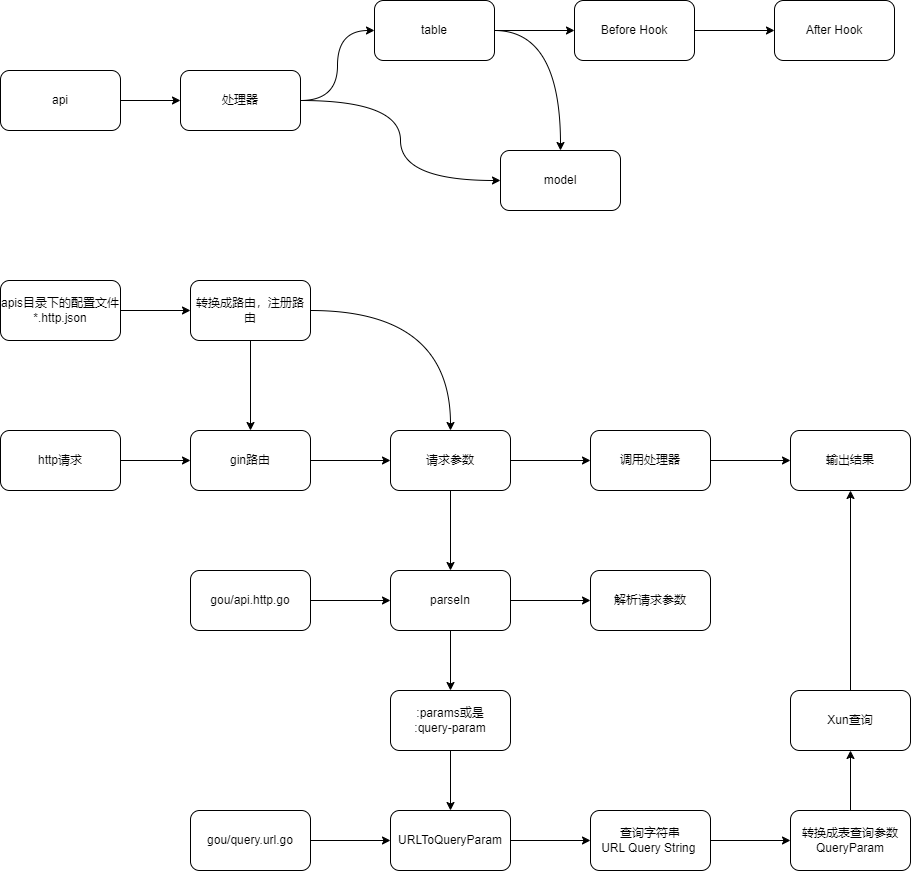

The diagram above was exported from draw.io. Its source (the exported page's mxGraphModel, read from the mxfile embedded in the PNG):
<mxGraphModel dx="1534" dy="903" grid="1" gridSize="10" guides="1" tooltips="1" connect="1" arrows="1" fold="1" page="1" pageScale="1" pageWidth="827" pageHeight="1169" math="0" shadow="0">
  <root>
    <mxCell id="0" />
    <mxCell id="1" parent="0" />
    <mxCell id="0ubGVZVDLu3jDriEauES-3" value="" style="edgeStyle=orthogonalEdgeStyle;rounded=0;orthogonalLoop=1;jettySize=auto;html=1;curved=1;entryX=0;entryY=0.5;entryDx=0;entryDy=0;" parent="1" source="0ubGVZVDLu3jDriEauES-1" target="0ubGVZVDLu3jDriEauES-2" edge="1">
      <mxGeometry relative="1" as="geometry" />
    </mxCell>
    <mxCell id="0ubGVZVDLu3jDriEauES-6" style="edgeStyle=orthogonalEdgeStyle;rounded=0;orthogonalLoop=1;jettySize=auto;html=1;exitX=1;exitY=0.5;exitDx=0;exitDy=0;entryX=0;entryY=0.5;entryDx=0;entryDy=0;curved=1;" parent="1" source="0ubGVZVDLu3jDriEauES-1" target="0ubGVZVDLu3jDriEauES-4" edge="1">
      <mxGeometry relative="1" as="geometry" />
    </mxCell>
    <mxCell id="0ubGVZVDLu3jDriEauES-1" value="处理器" style="rounded=1;whiteSpace=wrap;html=1;" parent="1" vertex="1">
      <mxGeometry x="200" y="110" width="120" height="60" as="geometry" />
    </mxCell>
    <mxCell id="0ubGVZVDLu3jDriEauES-5" value="" style="edgeStyle=orthogonalEdgeStyle;rounded=0;orthogonalLoop=1;jettySize=auto;html=1;curved=1;" parent="1" source="0ubGVZVDLu3jDriEauES-2" target="0ubGVZVDLu3jDriEauES-4" edge="1">
      <mxGeometry relative="1" as="geometry" />
    </mxCell>
    <mxCell id="0ubGVZVDLu3jDriEauES-11" value="" style="edgeStyle=orthogonalEdgeStyle;curved=1;rounded=0;orthogonalLoop=1;jettySize=auto;html=1;" parent="1" source="0ubGVZVDLu3jDriEauES-2" target="0ubGVZVDLu3jDriEauES-10" edge="1">
      <mxGeometry relative="1" as="geometry" />
    </mxCell>
    <mxCell id="0ubGVZVDLu3jDriEauES-2" value="table" style="rounded=1;whiteSpace=wrap;html=1;" parent="1" vertex="1">
      <mxGeometry x="394" y="40" width="120" height="60" as="geometry" />
    </mxCell>
    <mxCell id="0ubGVZVDLu3jDriEauES-4" value="model" style="rounded=1;whiteSpace=wrap;html=1;" parent="1" vertex="1">
      <mxGeometry x="520" y="190" width="120" height="60" as="geometry" />
    </mxCell>
    <mxCell id="yiN8aFSwZTINkuWJ8ypB-1" value="" style="edgeStyle=orthogonalEdgeStyle;curved=1;rounded=0;orthogonalLoop=1;jettySize=auto;html=1;" parent="1" source="0ubGVZVDLu3jDriEauES-7" target="0ubGVZVDLu3jDriEauES-1" edge="1">
      <mxGeometry relative="1" as="geometry" />
    </mxCell>
    <mxCell id="0ubGVZVDLu3jDriEauES-7" value="api" style="rounded=1;whiteSpace=wrap;html=1;" parent="1" vertex="1">
      <mxGeometry x="20" y="110" width="120" height="60" as="geometry" />
    </mxCell>
    <mxCell id="0ubGVZVDLu3jDriEauES-13" value="" style="edgeStyle=orthogonalEdgeStyle;curved=1;rounded=0;orthogonalLoop=1;jettySize=auto;html=1;" parent="1" source="0ubGVZVDLu3jDriEauES-10" target="0ubGVZVDLu3jDriEauES-12" edge="1">
      <mxGeometry relative="1" as="geometry" />
    </mxCell>
    <mxCell id="0ubGVZVDLu3jDriEauES-10" value="Before Hook" style="rounded=1;whiteSpace=wrap;html=1;" parent="1" vertex="1">
      <mxGeometry x="594" y="40" width="120" height="60" as="geometry" />
    </mxCell>
    <mxCell id="0ubGVZVDLu3jDriEauES-12" value="After Hook" style="rounded=1;whiteSpace=wrap;html=1;" parent="1" vertex="1">
      <mxGeometry x="794" y="40" width="120" height="60" as="geometry" />
    </mxCell>
    <mxCell id="yiN8aFSwZTINkuWJ8ypB-4" value="" style="edgeStyle=orthogonalEdgeStyle;curved=1;rounded=0;orthogonalLoop=1;jettySize=auto;html=1;" parent="1" source="yiN8aFSwZTINkuWJ8ypB-2" target="yiN8aFSwZTINkuWJ8ypB-3" edge="1">
      <mxGeometry relative="1" as="geometry" />
    </mxCell>
    <mxCell id="yiN8aFSwZTINkuWJ8ypB-2" value="http请求" style="rounded=1;whiteSpace=wrap;html=1;" parent="1" vertex="1">
      <mxGeometry x="20" y="470" width="120" height="60" as="geometry" />
    </mxCell>
    <mxCell id="yiN8aFSwZTINkuWJ8ypB-6" value="" style="edgeStyle=orthogonalEdgeStyle;curved=1;rounded=0;orthogonalLoop=1;jettySize=auto;html=1;" parent="1" source="yiN8aFSwZTINkuWJ8ypB-3" target="yiN8aFSwZTINkuWJ8ypB-5" edge="1">
      <mxGeometry relative="1" as="geometry" />
    </mxCell>
    <mxCell id="yiN8aFSwZTINkuWJ8ypB-3" value="gin路由" style="rounded=1;whiteSpace=wrap;html=1;" parent="1" vertex="1">
      <mxGeometry x="210" y="470" width="120" height="60" as="geometry" />
    </mxCell>
    <mxCell id="yiN8aFSwZTINkuWJ8ypB-14" value="" style="edgeStyle=orthogonalEdgeStyle;curved=1;rounded=0;orthogonalLoop=1;jettySize=auto;html=1;" parent="1" source="yiN8aFSwZTINkuWJ8ypB-5" target="yiN8aFSwZTINkuWJ8ypB-13" edge="1">
      <mxGeometry relative="1" as="geometry" />
    </mxCell>
    <mxCell id="yiN8aFSwZTINkuWJ8ypB-21" value="" style="edgeStyle=orthogonalEdgeStyle;curved=1;rounded=0;orthogonalLoop=1;jettySize=auto;html=1;" parent="1" source="yiN8aFSwZTINkuWJ8ypB-5" target="yiN8aFSwZTINkuWJ8ypB-20" edge="1">
      <mxGeometry relative="1" as="geometry" />
    </mxCell>
    <mxCell id="yiN8aFSwZTINkuWJ8ypB-5" value="请求参数" style="rounded=1;whiteSpace=wrap;html=1;" parent="1" vertex="1">
      <mxGeometry x="410" y="470" width="120" height="60" as="geometry" />
    </mxCell>
    <mxCell id="yiN8aFSwZTINkuWJ8ypB-10" value="" style="edgeStyle=orthogonalEdgeStyle;curved=1;rounded=0;orthogonalLoop=1;jettySize=auto;html=1;" parent="1" source="yiN8aFSwZTINkuWJ8ypB-7" target="yiN8aFSwZTINkuWJ8ypB-9" edge="1">
      <mxGeometry relative="1" as="geometry" />
    </mxCell>
    <mxCell id="yiN8aFSwZTINkuWJ8ypB-7" value="apis目录下的配置文件*.http.json" style="rounded=1;whiteSpace=wrap;html=1;" parent="1" vertex="1">
      <mxGeometry x="20" y="320" width="120" height="60" as="geometry" />
    </mxCell>
    <mxCell id="yiN8aFSwZTINkuWJ8ypB-11" value="" style="edgeStyle=orthogonalEdgeStyle;curved=1;rounded=0;orthogonalLoop=1;jettySize=auto;html=1;" parent="1" source="yiN8aFSwZTINkuWJ8ypB-9" target="yiN8aFSwZTINkuWJ8ypB-3" edge="1">
      <mxGeometry relative="1" as="geometry" />
    </mxCell>
    <mxCell id="yiN8aFSwZTINkuWJ8ypB-12" style="edgeStyle=orthogonalEdgeStyle;curved=1;rounded=0;orthogonalLoop=1;jettySize=auto;html=1;exitX=1;exitY=0.5;exitDx=0;exitDy=0;" parent="1" source="yiN8aFSwZTINkuWJ8ypB-9" target="yiN8aFSwZTINkuWJ8ypB-5" edge="1">
      <mxGeometry relative="1" as="geometry" />
    </mxCell>
    <mxCell id="yiN8aFSwZTINkuWJ8ypB-9" value="转换成路由，注册路由" style="rounded=1;whiteSpace=wrap;html=1;" parent="1" vertex="1">
      <mxGeometry x="210" y="320" width="120" height="60" as="geometry" />
    </mxCell>
    <mxCell id="yiN8aFSwZTINkuWJ8ypB-16" value="" style="edgeStyle=orthogonalEdgeStyle;curved=1;rounded=0;orthogonalLoop=1;jettySize=auto;html=1;" parent="1" source="yiN8aFSwZTINkuWJ8ypB-13" target="yiN8aFSwZTINkuWJ8ypB-15" edge="1">
      <mxGeometry relative="1" as="geometry" />
    </mxCell>
    <mxCell id="yiN8aFSwZTINkuWJ8ypB-13" value="调用处理器" style="rounded=1;whiteSpace=wrap;html=1;" parent="1" vertex="1">
      <mxGeometry x="610" y="470" width="120" height="60" as="geometry" />
    </mxCell>
    <mxCell id="yiN8aFSwZTINkuWJ8ypB-15" value="输出结果" style="rounded=1;whiteSpace=wrap;html=1;" parent="1" vertex="1">
      <mxGeometry x="810" y="470" width="120" height="60" as="geometry" />
    </mxCell>
    <mxCell id="yiN8aFSwZTINkuWJ8ypB-19" value="" style="edgeStyle=orthogonalEdgeStyle;curved=1;rounded=0;orthogonalLoop=1;jettySize=auto;html=1;" parent="1" source="yiN8aFSwZTINkuWJ8ypB-17" target="yiN8aFSwZTINkuWJ8ypB-18" edge="1">
      <mxGeometry relative="1" as="geometry" />
    </mxCell>
    <mxCell id="yiN8aFSwZTINkuWJ8ypB-17" value="查询字符串&lt;br&gt;URL Query String&amp;nbsp;" style="rounded=1;whiteSpace=wrap;html=1;" parent="1" vertex="1">
      <mxGeometry x="610" y="850" width="120" height="60" as="geometry" />
    </mxCell>
    <mxCell id="TFP7BQKD2Zk9wTwziyld-2" value="" style="edgeStyle=orthogonalEdgeStyle;rounded=0;orthogonalLoop=1;jettySize=auto;html=1;strokeWidth=1;fontColor=default;" parent="1" source="yiN8aFSwZTINkuWJ8ypB-18" target="TFP7BQKD2Zk9wTwziyld-1" edge="1">
      <mxGeometry relative="1" as="geometry" />
    </mxCell>
    <mxCell id="yiN8aFSwZTINkuWJ8ypB-18" value="转换成表查询参数&lt;br&gt;QueryParam" style="rounded=1;whiteSpace=wrap;html=1;" parent="1" vertex="1">
      <mxGeometry x="810" y="850" width="120" height="60" as="geometry" />
    </mxCell>
    <mxCell id="yiN8aFSwZTINkuWJ8ypB-23" value="" style="edgeStyle=orthogonalEdgeStyle;curved=1;rounded=0;orthogonalLoop=1;jettySize=auto;html=1;" parent="1" source="yiN8aFSwZTINkuWJ8ypB-20" target="yiN8aFSwZTINkuWJ8ypB-22" edge="1">
      <mxGeometry relative="1" as="geometry" />
    </mxCell>
    <mxCell id="yiN8aFSwZTINkuWJ8ypB-36" value="" style="edgeStyle=orthogonalEdgeStyle;curved=1;rounded=0;orthogonalLoop=1;jettySize=auto;html=1;" parent="1" source="yiN8aFSwZTINkuWJ8ypB-20" target="yiN8aFSwZTINkuWJ8ypB-35" edge="1">
      <mxGeometry relative="1" as="geometry" />
    </mxCell>
    <mxCell id="yiN8aFSwZTINkuWJ8ypB-20" value="parseIn" style="rounded=1;whiteSpace=wrap;html=1;" parent="1" vertex="1">
      <mxGeometry x="410" y="610" width="120" height="60" as="geometry" />
    </mxCell>
    <mxCell id="yiN8aFSwZTINkuWJ8ypB-25" value="" style="edgeStyle=orthogonalEdgeStyle;curved=1;rounded=0;orthogonalLoop=1;jettySize=auto;html=1;" parent="1" source="yiN8aFSwZTINkuWJ8ypB-22" target="yiN8aFSwZTINkuWJ8ypB-24" edge="1">
      <mxGeometry relative="1" as="geometry" />
    </mxCell>
    <mxCell id="yiN8aFSwZTINkuWJ8ypB-22" value=":params或是&lt;br&gt;:query-param" style="rounded=1;whiteSpace=wrap;html=1;" parent="1" vertex="1">
      <mxGeometry x="410" y="730" width="120" height="60" as="geometry" />
    </mxCell>
    <mxCell id="yiN8aFSwZTINkuWJ8ypB-26" value="" style="edgeStyle=orthogonalEdgeStyle;curved=1;rounded=0;orthogonalLoop=1;jettySize=auto;html=1;" parent="1" source="yiN8aFSwZTINkuWJ8ypB-24" target="yiN8aFSwZTINkuWJ8ypB-17" edge="1">
      <mxGeometry relative="1" as="geometry" />
    </mxCell>
    <mxCell id="yiN8aFSwZTINkuWJ8ypB-24" value="URLToQueryParam" style="rounded=1;whiteSpace=wrap;html=1;" parent="1" vertex="1">
      <mxGeometry x="410" y="850" width="120" height="60" as="geometry" />
    </mxCell>
    <mxCell id="yiN8aFSwZTINkuWJ8ypB-31" value="" style="edgeStyle=orthogonalEdgeStyle;curved=1;rounded=0;orthogonalLoop=1;jettySize=auto;html=1;" parent="1" source="yiN8aFSwZTINkuWJ8ypB-27" target="yiN8aFSwZTINkuWJ8ypB-20" edge="1">
      <mxGeometry relative="1" as="geometry" />
    </mxCell>
    <mxCell id="yiN8aFSwZTINkuWJ8ypB-27" value="gou/api.http.go" style="rounded=1;whiteSpace=wrap;html=1;" parent="1" vertex="1">
      <mxGeometry x="210" y="610" width="120" height="60" as="geometry" />
    </mxCell>
    <mxCell id="yiN8aFSwZTINkuWJ8ypB-34" value="" style="edgeStyle=orthogonalEdgeStyle;curved=1;rounded=0;orthogonalLoop=1;jettySize=auto;html=1;" parent="1" source="yiN8aFSwZTINkuWJ8ypB-32" target="yiN8aFSwZTINkuWJ8ypB-24" edge="1">
      <mxGeometry relative="1" as="geometry" />
    </mxCell>
    <mxCell id="yiN8aFSwZTINkuWJ8ypB-32" value="gou/query.url.go" style="rounded=1;whiteSpace=wrap;html=1;" parent="1" vertex="1">
      <mxGeometry x="210" y="850" width="120" height="60" as="geometry" />
    </mxCell>
    <mxCell id="yiN8aFSwZTINkuWJ8ypB-35" value="解析请求参数" style="rounded=1;whiteSpace=wrap;html=1;" parent="1" vertex="1">
      <mxGeometry x="610" y="610" width="120" height="60" as="geometry" />
    </mxCell>
    <mxCell id="TFP7BQKD2Zk9wTwziyld-3" style="edgeStyle=orthogonalEdgeStyle;rounded=0;orthogonalLoop=1;jettySize=auto;html=1;exitX=0.5;exitY=0;exitDx=0;exitDy=0;strokeWidth=1;fontColor=default;" parent="1" source="TFP7BQKD2Zk9wTwziyld-1" target="yiN8aFSwZTINkuWJ8ypB-15" edge="1">
      <mxGeometry relative="1" as="geometry" />
    </mxCell>
    <mxCell id="TFP7BQKD2Zk9wTwziyld-1" value="Xun查询" style="rounded=1;whiteSpace=wrap;html=1;" parent="1" vertex="1">
      <mxGeometry x="810" y="730" width="120" height="60" as="geometry" />
    </mxCell>
  </root>
</mxGraphModel>